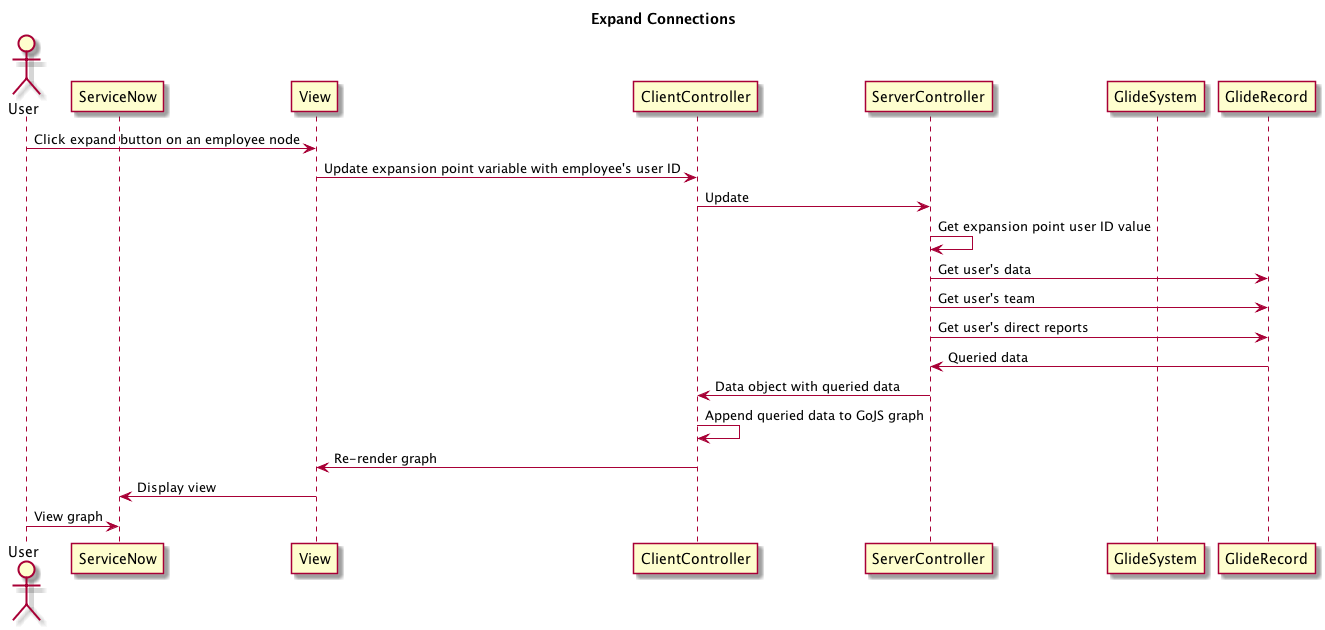

The diagram above was rendered by PlantUML. Its source (embedded in the PNG):
@startuml
title Expand Connections

Actor User
Participant ServiceNow
Participant View
Participant ClientController
Participant ServerController
Participant GlideSystem
Participant GlideRecord

User -> View: Click expand button on an employee node
View -> ClientController: Update expansion point variable with employee's user ID

ClientController -> ServerController: Update

ServerController -> ServerController: Get expansion point user ID value
ServerController -> GlideRecord: Get user's data
ServerController -> GlideRecord: Get user's team
ServerController -> GlideRecord: Get user's direct reports
GlideRecord -> ServerController: Queried data

ServerController -> ClientController: Data object with queried data
ClientController -> ClientController: Append queried data to GoJS graph
ClientController -> View: Re-render graph

View -> ServiceNow: Display view
User -> ServiceNow: View graph
@enduml